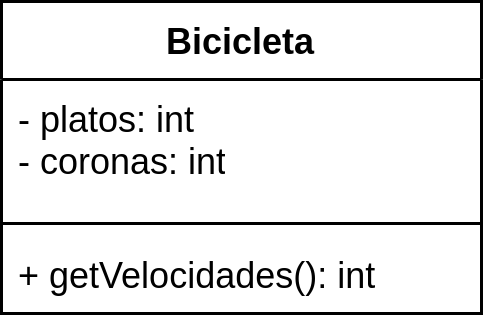

The diagram above was exported from draw.io. Its source (the exported page's mxGraphModel, read from the mxfile embedded in the PNG):
<mxGraphModel dx="1360" dy="843" grid="1" gridSize="10" guides="1" tooltips="1" connect="1" arrows="1" fold="1" page="1" pageScale="1" pageWidth="827" pageHeight="1169" math="0" shadow="0">
  <root>
    <mxCell id="0" />
    <mxCell id="1" parent="0" />
    <mxCell id="lrPeF4EEEJ3n72xDB5j7-1" value="Bicicleta" style="swimlane;fontStyle=1;align=center;verticalAlign=top;childLayout=stackLayout;horizontal=1;startSize=26;horizontalStack=0;resizeParent=1;resizeParentMax=0;resizeLast=0;collapsible=1;marginBottom=0;whiteSpace=wrap;html=1;" vertex="1" parent="1">
      <mxGeometry x="320" y="200" width="160" height="104" as="geometry" />
    </mxCell>
    <mxCell id="lrPeF4EEEJ3n72xDB5j7-2" value="- platos: int&lt;br&gt;- coronas: int" style="text;strokeColor=none;fillColor=none;align=left;verticalAlign=top;spacingLeft=4;spacingRight=4;overflow=hidden;rotatable=0;points=[[0,0.5],[1,0.5]];portConstraint=eastwest;whiteSpace=wrap;html=1;" vertex="1" parent="lrPeF4EEEJ3n72xDB5j7-1">
      <mxGeometry y="26" width="160" height="44" as="geometry" />
    </mxCell>
    <mxCell id="lrPeF4EEEJ3n72xDB5j7-3" value="" style="line;strokeWidth=1;fillColor=none;align=left;verticalAlign=middle;spacingTop=-1;spacingLeft=3;spacingRight=3;rotatable=0;labelPosition=right;points=[];portConstraint=eastwest;strokeColor=inherit;" vertex="1" parent="lrPeF4EEEJ3n72xDB5j7-1">
      <mxGeometry y="70" width="160" height="8" as="geometry" />
    </mxCell>
    <mxCell id="lrPeF4EEEJ3n72xDB5j7-4" value="+ getVelocidades(): int" style="text;strokeColor=none;fillColor=none;align=left;verticalAlign=top;spacingLeft=4;spacingRight=4;overflow=hidden;rotatable=0;points=[[0,0.5],[1,0.5]];portConstraint=eastwest;whiteSpace=wrap;html=1;" vertex="1" parent="lrPeF4EEEJ3n72xDB5j7-1">
      <mxGeometry y="78" width="160" height="26" as="geometry" />
    </mxCell>
  </root>
</mxGraphModel>